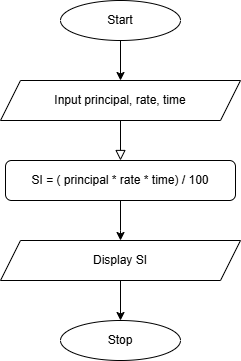

The diagram above was exported from draw.io. Its source (the exported page's mxGraphModel, read from the mxfile embedded in the PNG):
<mxGraphModel dx="1042" dy="562" grid="1" gridSize="10" guides="1" tooltips="1" connect="1" arrows="1" fold="1" page="1" pageScale="1" pageWidth="827" pageHeight="1169" math="0" shadow="0">
  <root>
    <mxCell id="WIyWlLk6GJQsqaUBKTNV-0" />
    <mxCell id="WIyWlLk6GJQsqaUBKTNV-1" parent="WIyWlLk6GJQsqaUBKTNV-0" />
    <mxCell id="WIyWlLk6GJQsqaUBKTNV-2" edge="1" parent="WIyWlLk6GJQsqaUBKTNV-1" style="rounded=0;html=1;jettySize=auto;orthogonalLoop=1;fontSize=11;endArrow=block;endFill=0;endSize=8;strokeWidth=1;shadow=0;labelBackgroundColor=none;edgeStyle=orthogonalEdgeStyle;" value="">
      <mxGeometry relative="1" as="geometry">
        <mxPoint x="220" y="120" as="sourcePoint" />
        <mxPoint x="220" y="160" as="targetPoint" />
      </mxGeometry>
    </mxCell>
    <mxCell id="QRa0SzFoXKfY2w95PzZz-4" edge="1" parent="WIyWlLk6GJQsqaUBKTNV-1" source="WIyWlLk6GJQsqaUBKTNV-7" style="edgeStyle=orthogonalEdgeStyle;rounded=0;orthogonalLoop=1;jettySize=auto;html=1;">
      <mxGeometry relative="1" as="geometry">
        <Array as="points">
          <mxPoint x="220" y="230" />
          <mxPoint x="220" y="230" />
        </Array>
        <mxPoint x="220" y="240" as="targetPoint" />
      </mxGeometry>
    </mxCell>
    <mxCell id="WIyWlLk6GJQsqaUBKTNV-7" parent="WIyWlLk6GJQsqaUBKTNV-1" style="rounded=1;whiteSpace=wrap;html=1;fontSize=12;glass=0;strokeWidth=1;shadow=0;" value="SI = ( principal * rate * time) / 100" vertex="1">
      <mxGeometry height="40" width="230" x="105" y="160" as="geometry" />
    </mxCell>
    <mxCell id="QRa0SzFoXKfY2w95PzZz-1" edge="1" parent="WIyWlLk6GJQsqaUBKTNV-1" source="QRa0SzFoXKfY2w95PzZz-0" style="edgeStyle=orthogonalEdgeStyle;rounded=0;orthogonalLoop=1;jettySize=auto;html=1;" value="">
      <mxGeometry relative="1" as="geometry">
        <mxPoint x="220" y="80" as="targetPoint" />
      </mxGeometry>
    </mxCell>
    <mxCell id="QRa0SzFoXKfY2w95PzZz-0" parent="WIyWlLk6GJQsqaUBKTNV-1" style="ellipse;whiteSpace=wrap;html=1;" value="Start" vertex="1">
      <mxGeometry height="40" width="120" x="160" as="geometry" />
    </mxCell>
    <mxCell id="QRa0SzFoXKfY2w95PzZz-2" parent="WIyWlLk6GJQsqaUBKTNV-1" style="shape=parallelogram;perimeter=parallelogramPerimeter;whiteSpace=wrap;html=1;fixedSize=1;" value="Input principal, rate, time" vertex="1">
      <mxGeometry height="40" width="240" x="100" y="80" as="geometry" />
    </mxCell>
    <mxCell id="QRa0SzFoXKfY2w95PzZz-10" edge="1" parent="WIyWlLk6GJQsqaUBKTNV-1" source="QRa0SzFoXKfY2w95PzZz-6" style="edgeStyle=orthogonalEdgeStyle;rounded=0;orthogonalLoop=1;jettySize=auto;html=1;" target="QRa0SzFoXKfY2w95PzZz-9" value="">
      <mxGeometry relative="1" as="geometry" />
    </mxCell>
    <mxCell id="QRa0SzFoXKfY2w95PzZz-6" parent="WIyWlLk6GJQsqaUBKTNV-1" style="shape=parallelogram;perimeter=parallelogramPerimeter;whiteSpace=wrap;html=1;fixedSize=1;" value="Display SI" vertex="1">
      <mxGeometry height="40" width="240" x="100" y="240" as="geometry" />
    </mxCell>
    <mxCell id="QRa0SzFoXKfY2w95PzZz-9" parent="WIyWlLk6GJQsqaUBKTNV-1" style="ellipse;whiteSpace=wrap;html=1;" value="Stop" vertex="1">
      <mxGeometry height="40" width="120" x="160" y="320" as="geometry" />
    </mxCell>
  </root>
</mxGraphModel>